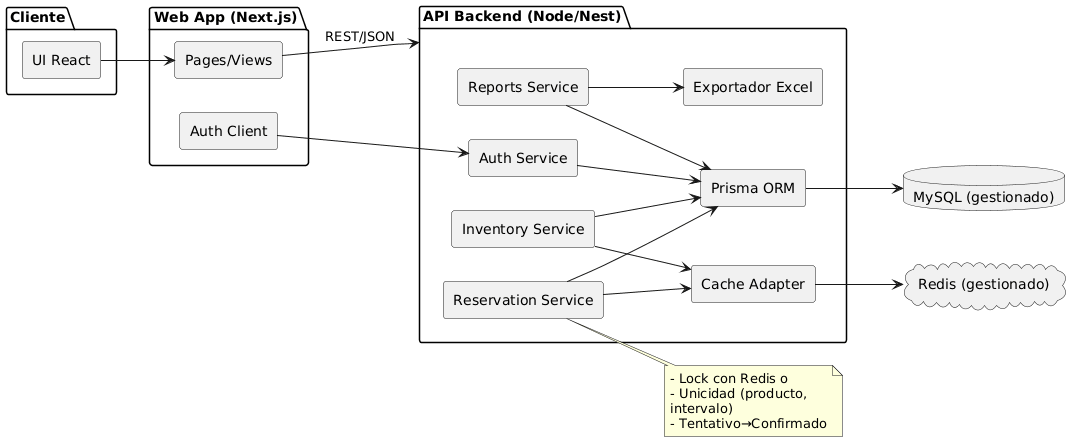

The diagram above was rendered by PlantUML. Its source (embedded in the PNG):
@startuml
skinparam componentStyle rectangle
left to right direction
skinparam wrapWidth 180

package "Cliente" {
  [UI React]
}

package "Web App (Next.js)" as WEB {
  [Pages/Views]
  [Auth Client]
}

package "API Backend (Node/Nest)" as API {
  [Auth Service]
  [Inventory Service]
  [Reservation Service]
  [Reports Service]
  [Exportador Excel]
  [Prisma ORM]
  [Cache Adapter]
}

database "MySQL (gestionado)" as DB
cloud "Redis (gestionado)" as REDIS

[UI React] --> [Pages/Views]
[Pages/Views] --> API : REST/JSON
[Auth Client] --> [Auth Service]
[Inventory Service] --> [Cache Adapter]
[Reservation Service] --> [Cache Adapter]
[Reports Service] --> [Exportador Excel]
[Cache Adapter] --> REDIS
[Auth Service] --> [Prisma ORM]
[Inventory Service] --> [Prisma ORM]
[Reservation Service] --> [Prisma ORM]
[Reports Service] --> [Prisma ORM]
[Prisma ORM] --> DB

note right of [Reservation Service]
- Lock con Redis o
- Unicidad (producto, intervalo)
- Tentativo→Confirmado
end note
@enduml